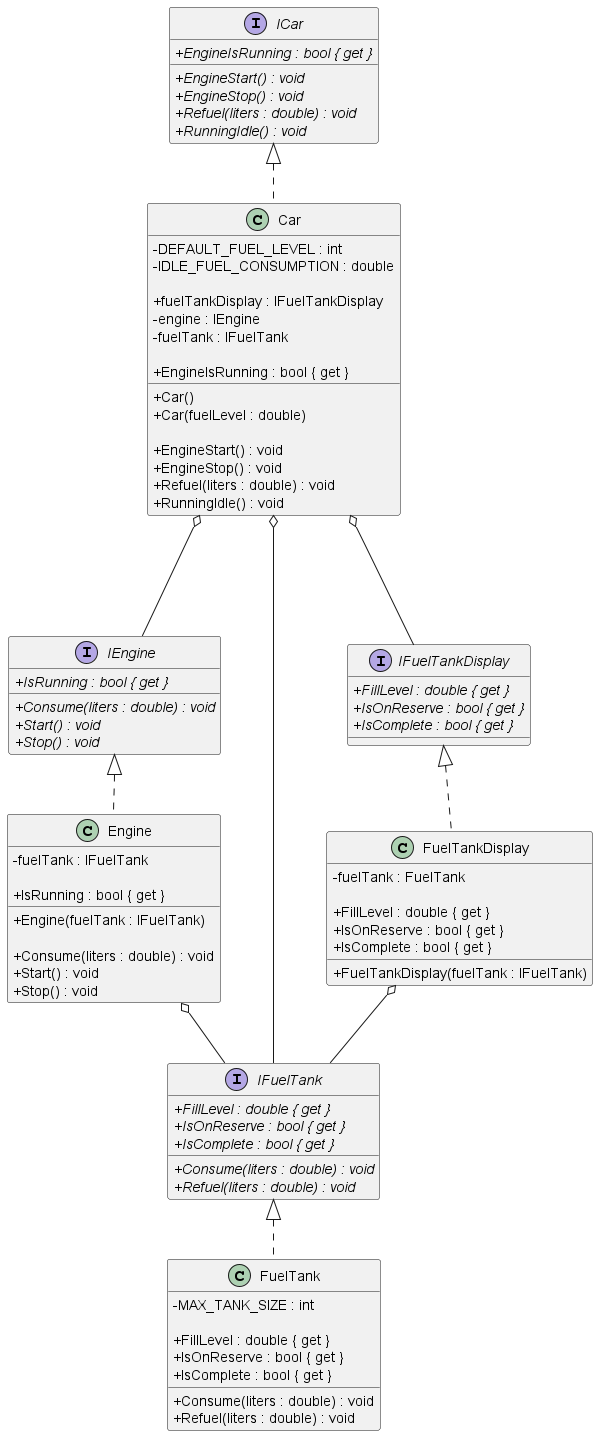

The diagram above was rendered by PlantUML. Its source (embedded in the PNG):
@startuml "Engine And Fuel Tank"
skinparam classAttributeIconSize 0

interface ICar
{
  + //EngineIsRunning : bool { get }//
  + //EngineStart() : void//
  + //EngineStop() : void//
  + //Refuel(liters : double) : void//
  + //RunningIdle() : void//
}

interface IEngine
{
  + //IsRunning : bool { get }//
  + //Consume(liters : double) : void//
  + //Start() : void//
  + //Stop() : void//
}

interface IFuelTank
{
  + //FillLevel : double { get }//
  + //IsOnReserve : bool { get }//
  + //IsComplete : bool { get }//
  + //Consume(liters : double) : void//
  + //Refuel(liters : double) : void//
}

interface IFuelTankDisplay
{
  + //FillLevel : double { get }//
  + //IsOnReserve : bool { get }//
  + //IsComplete : bool { get }//
}

class Car
{
  - DEFAULT_FUEL_LEVEL : int
  - IDLE_FUEL_CONSUMPTION : double

  + fuelTankDisplay : IFuelTankDisplay
  - engine : IEngine
  - fuelTank : IFuelTank

  + EngineIsRunning : bool { get }

  + Car()
  + Car(fuelLevel : double)

  + EngineStart() : void
  + EngineStop() : void
  + Refuel(liters : double) : void
  + RunningIdle() : void
}

class Engine
{
  - fuelTank : IFuelTank

  + IsRunning : bool { get }

  + Engine(fuelTank : IFuelTank)

  + Consume(liters : double) : void
  + Start() : void
  + Stop() : void
}

class FuelTank
{
  - MAX_TANK_SIZE : int

  + FillLevel : double { get }
  + IsOnReserve : bool { get }
  + IsComplete : bool { get }

  + Consume(liters : double) : void
  + Refuel(liters : double) : void
}

class FuelTankDisplay
{
  - fuelTank : FuelTank

  + FillLevel : double { get }
  + IsOnReserve : bool { get }
  + IsComplete : bool { get }

  + FuelTankDisplay(fuelTank : IFuelTank)
} 

ICar <|.. Car
Car o--- IFuelTankDisplay
Car o--- IEngine
Car o--- IFuelTank

IEngine <|.. Engine
Engine o-- IFuelTank

IFuelTank <|.. FuelTank

IFuelTankDisplay <|.. FuelTankDisplay
FuelTankDisplay o-- IFuelTank

@enduml